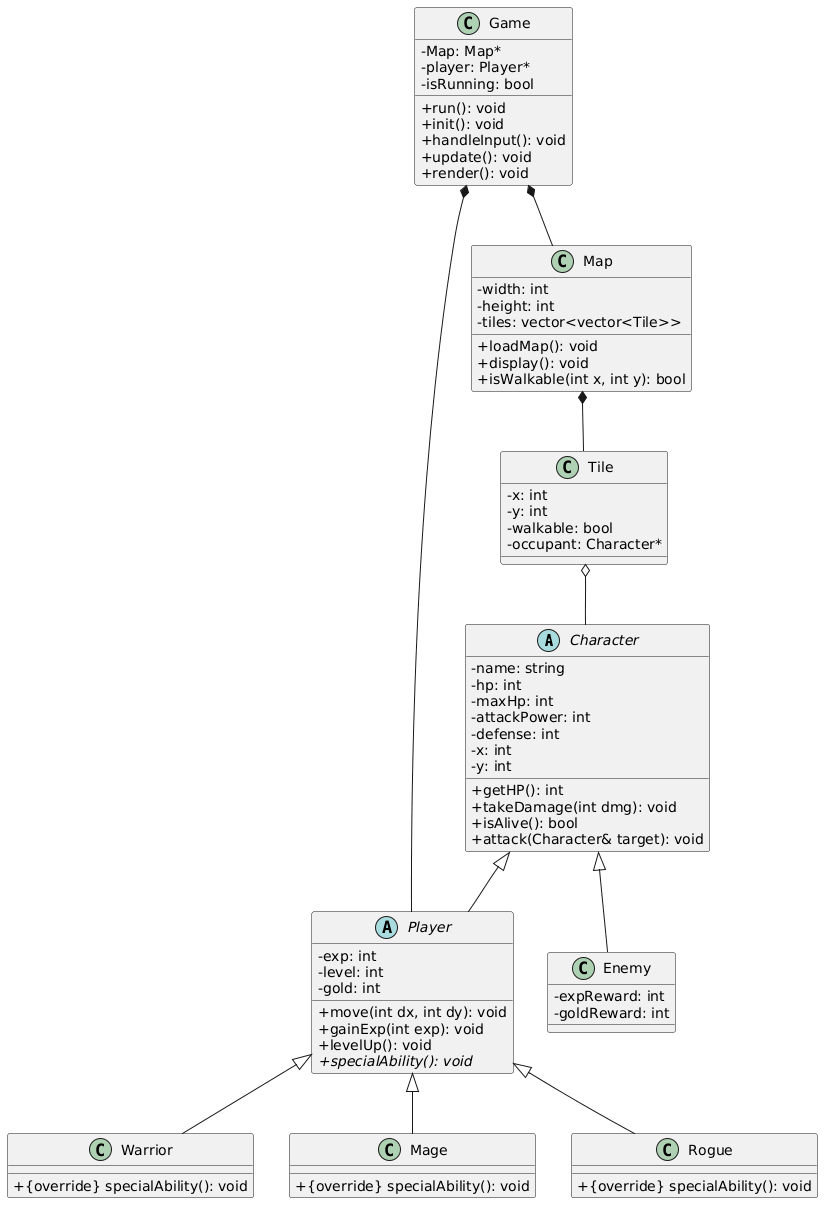

The diagram above was rendered by PlantUML. Its source (embedded in the PNG):
@startuml
skinparam classAttributeIconSize 0
skinparam shadowing false

' ================= POSTACIE =================
abstract class Character {
    - name: string
    - hp: int
    - maxHp: int
    - attackPower: int
    - defense: int
    - x: int
    - y: int
    + getHP(): int
    + takeDamage(int dmg): void
    + isAlive(): bool
    + attack(Character& target): void
}

abstract class Player {
    - exp: int
    - level: int
    - gold: int
    + move(int dx, int dy): void
    + gainExp(int exp): void
    + levelUp(): void
    + {abstract} specialAbility(): void
}

class Warrior {
    + {override} specialAbility(): void
}

class Mage {
    + {override} specialAbility(): void
}

class Rogue {
    + {override} specialAbility(): void
}

class Enemy {
    - expReward: int
    - goldReward: int
    
}

' ================= GAME / MAP =================
class Game {
    - Map: Map*
    - player: Player*
    - isRunning: bool
    + run(): void
    + init(): void
    + handleInput(): void
    + update(): void
    + render(): void
}

class Map {
    - width: int
    - height: int
    - tiles: vector<vector<Tile>>
    + loadMap(): void
    + display(): void
    + isWalkable(int x, int y): bool
}

class Tile {
    - x: int
    - y: int
    - walkable: bool
    - occupant: Character*
}

' ================= RELACJE =================
Character <|-- Player
Character <|-- Enemy
Player <|-- Warrior
Player <|-- Mage
Player <|-- Rogue

Game *-- Map
Game *-- Player
Map *-- Tile
Tile o-- Character
@enduml